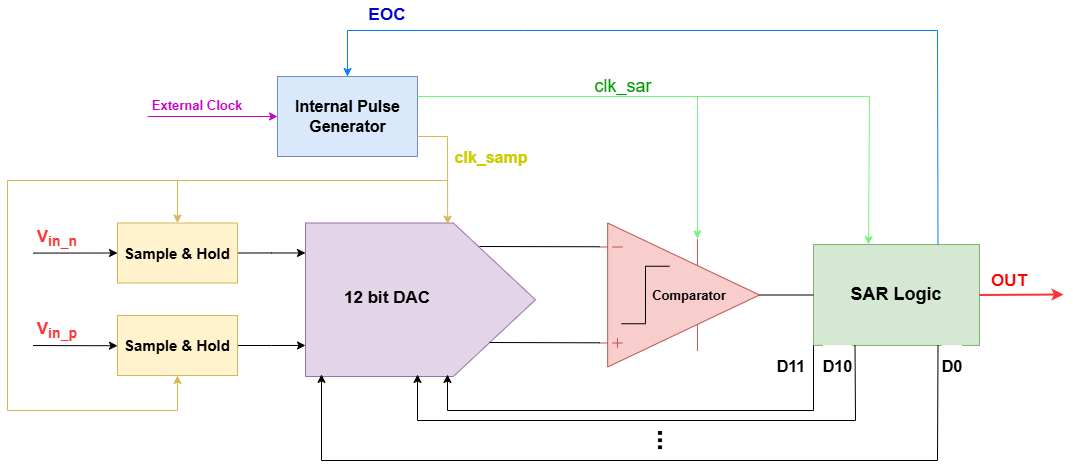

The diagram above was exported from draw.io. Its source (the exported page's mxGraphModel, read from the mxfile embedded in the PNG):
<mxGraphModel dx="1097" dy="661" grid="1" gridSize="10" guides="1" tooltips="1" connect="1" arrows="1" fold="1" page="1" pageScale="1" pageWidth="1100" pageHeight="850" math="0" shadow="0">
  <root>
    <mxCell id="0" />
    <mxCell id="1" parent="0" />
    <mxCell id="SM4SvRMPmGETuyjJ0OjZ-1" value="" style="rounded=0;whiteSpace=wrap;html=1;fillColor=#dae8fc;strokeColor=#6c8ebf;" vertex="1" parent="1">
      <mxGeometry x="630" y="486" width="140" height="80" as="geometry" />
    </mxCell>
    <mxCell id="SM4SvRMPmGETuyjJ0OjZ-2" value="&lt;b&gt;&lt;font style=&quot;font-size: 16px;&quot;&gt;Internal Pulse Generator&lt;/font&gt;&lt;/b&gt;" style="text;strokeColor=none;align=center;fillColor=none;html=1;verticalAlign=middle;whiteSpace=wrap;rounded=0;" vertex="1" parent="1">
      <mxGeometry x="642.5" y="511" width="115" height="30" as="geometry" />
    </mxCell>
    <mxCell id="SM4SvRMPmGETuyjJ0OjZ-4" value="" style="verticalLabelPosition=bottom;shadow=0;dashed=0;align=center;html=1;verticalAlign=top;shape=mxgraph.electrical.abstract.operational_amp_1;fillColor=#f8cecc;strokeColor=#b85450;" vertex="1" parent="1">
      <mxGeometry x="952" y="632.5" width="160" height="144" as="geometry" />
    </mxCell>
    <mxCell id="SM4SvRMPmGETuyjJ0OjZ-5" value="" style="pointerEvents=1;verticalLabelPosition=bottom;shadow=0;dashed=0;align=center;html=1;verticalAlign=top;shape=mxgraph.electrical.waveforms.step_1;" vertex="1" parent="1">
      <mxGeometry x="974" y="675.75" width="48" height="57.5" as="geometry" />
    </mxCell>
    <mxCell id="SM4SvRMPmGETuyjJ0OjZ-6" value="" style="verticalLabelPosition=bottom;shadow=0;dashed=0;align=center;html=1;verticalAlign=top;shape=mxgraph.electrical.abstract.dac;rotation=180;fillColor=#e1d5e7;strokeColor=#9673a6;direction=west;" vertex="1" parent="1">
      <mxGeometry x="658" y="632.5" width="230" height="153.5" as="geometry" />
    </mxCell>
    <mxCell id="SM4SvRMPmGETuyjJ0OjZ-7" value="&lt;b&gt;&lt;font style=&quot;font-size: 17px;&quot;&gt;12 bit DAC&lt;/font&gt;&lt;/b&gt;" style="text;strokeColor=none;align=center;fillColor=none;html=1;verticalAlign=middle;whiteSpace=wrap;rounded=0;direction=west;" vertex="1" parent="1">
      <mxGeometry x="690" y="683.25" width="100" height="50" as="geometry" />
    </mxCell>
    <mxCell id="SM4SvRMPmGETuyjJ0OjZ-8" value="&lt;b&gt;&lt;font style=&quot;font-size: 18px;&quot;&gt;SAR Logic&lt;/font&gt;&lt;/b&gt;" style="rounded=0;whiteSpace=wrap;html=1;fillColor=#d5e8d4;strokeColor=#82b366;" vertex="1" parent="1">
      <mxGeometry x="1166" y="654.06" width="166" height="100.88" as="geometry" />
    </mxCell>
    <mxCell id="SM4SvRMPmGETuyjJ0OjZ-9" value="" style="endArrow=none;html=1;rounded=0;exitX=1;exitY=0.5;exitDx=0;exitDy=0;entryX=0;entryY=0.165;entryDx=0;entryDy=0;entryPerimeter=0;" edge="1" parent="1" target="SM4SvRMPmGETuyjJ0OjZ-4">
      <mxGeometry width="50" height="50" relative="1" as="geometry">
        <mxPoint x="832" y="655.9999999999998" as="sourcePoint" />
        <mxPoint x="922" y="656" as="targetPoint" />
      </mxGeometry>
    </mxCell>
    <mxCell id="SM4SvRMPmGETuyjJ0OjZ-10" value="" style="endArrow=none;html=1;rounded=0;entryX=0;entryY=0.5;entryDx=0;entryDy=0;exitX=1;exitY=0.5;exitDx=0;exitDy=0;exitPerimeter=0;" edge="1" parent="1" source="SM4SvRMPmGETuyjJ0OjZ-4" target="SM4SvRMPmGETuyjJ0OjZ-8">
      <mxGeometry width="50" height="50" relative="1" as="geometry">
        <mxPoint x="916" y="722" as="sourcePoint" />
        <mxPoint x="966" y="672" as="targetPoint" />
      </mxGeometry>
    </mxCell>
    <mxCell id="SM4SvRMPmGETuyjJ0OjZ-13" value="" style="endArrow=none;html=1;rounded=0;exitX=0.001;exitY=0.832;exitDx=0;exitDy=0;exitPerimeter=0;" edge="1" parent="1" source="SM4SvRMPmGETuyjJ0OjZ-4">
      <mxGeometry width="50" height="50" relative="1" as="geometry">
        <mxPoint x="948" y="752" as="sourcePoint" />
        <mxPoint x="842" y="752" as="targetPoint" />
      </mxGeometry>
    </mxCell>
    <mxCell id="SM4SvRMPmGETuyjJ0OjZ-16" value="" style="endArrow=classic;html=1;rounded=0;exitX=1;exitY=0.75;exitDx=0;exitDy=0;strokeColor=light-dark(#d6b656, #ededed);entryX=0.618;entryY=0.007;entryDx=0;entryDy=0;entryPerimeter=0;" edge="1" parent="1" source="SM4SvRMPmGETuyjJ0OjZ-1" target="SM4SvRMPmGETuyjJ0OjZ-6">
      <mxGeometry width="50" height="50" relative="1" as="geometry">
        <mxPoint x="628" y="658" as="sourcePoint" />
        <mxPoint x="800" y="630" as="targetPoint" />
        <Array as="points">
          <mxPoint x="800" y="546" />
        </Array>
      </mxGeometry>
    </mxCell>
    <mxCell id="SM4SvRMPmGETuyjJ0OjZ-17" value="" style="endArrow=classic;html=1;rounded=0;exitX=1;exitY=0.25;exitDx=0;exitDy=0;entryX=0.612;entryY=0.11;entryDx=0;entryDy=0;entryPerimeter=0;strokeColor=light-dark(#75f57e, #ededed);" edge="1" parent="1" source="SM4SvRMPmGETuyjJ0OjZ-1" target="SM4SvRMPmGETuyjJ0OjZ-4">
      <mxGeometry width="50" height="50" relative="1" as="geometry">
        <mxPoint x="940" y="706" as="sourcePoint" />
        <mxPoint x="1048" y="512" as="targetPoint" />
        <Array as="points">
          <mxPoint x="1050" y="506" />
        </Array>
      </mxGeometry>
    </mxCell>
    <mxCell id="SM4SvRMPmGETuyjJ0OjZ-19" value="" style="endArrow=classic;html=1;rounded=0;strokeColor=light-dark(#75f57e, #ededed);entryX=0.5;entryY=0;entryDx=0;entryDy=0;" edge="1" parent="1">
      <mxGeometry width="50" height="50" relative="1" as="geometry">
        <mxPoint x="1022" y="506" as="sourcePoint" />
        <mxPoint x="1221" y="654.06" as="targetPoint" />
        <Array as="points">
          <mxPoint x="1222" y="506" />
        </Array>
      </mxGeometry>
    </mxCell>
    <mxCell id="SM4SvRMPmGETuyjJ0OjZ-21" value="" style="endArrow=classic;html=1;rounded=0;entryX=0;entryY=0.5;entryDx=0;entryDy=0;exitX=0.092;exitY=1.003;exitDx=0;exitDy=0;exitPerimeter=0;" edge="1" parent="1" source="SM4SvRMPmGETuyjJ0OjZ-27">
      <mxGeometry width="50" height="50" relative="1" as="geometry">
        <mxPoint x="340" y="662" as="sourcePoint" />
        <mxPoint x="470" y="662.4999999999998" as="targetPoint" />
      </mxGeometry>
    </mxCell>
    <mxCell id="SM4SvRMPmGETuyjJ0OjZ-22" value="" style="endArrow=classic;html=1;rounded=0;entryX=0;entryY=0.25;entryDx=0;entryDy=0;fontColor=light-dark(#CC00CC,#EDEDED);strokeColor=#CC00CC;" edge="1" parent="1">
      <mxGeometry width="50" height="50" relative="1" as="geometry">
        <mxPoint x="500" y="526" as="sourcePoint" />
        <mxPoint x="630" y="526" as="targetPoint" />
      </mxGeometry>
    </mxCell>
    <mxCell id="SM4SvRMPmGETuyjJ0OjZ-23" value="&lt;b&gt;&lt;font style=&quot;font-size: 13px;&quot;&gt;Comparator&lt;/font&gt;&lt;/b&gt;" style="text;strokeColor=none;align=center;fillColor=none;html=1;verticalAlign=middle;whiteSpace=wrap;rounded=0;" vertex="1" parent="1">
      <mxGeometry x="1012" y="689.5" width="60" height="30" as="geometry" />
    </mxCell>
    <mxCell id="SM4SvRMPmGETuyjJ0OjZ-24" value="&lt;font style=&quot;color: rgb(0, 153, 0); font-size: 18px;&quot;&gt;clk_sar&lt;/font&gt;" style="text;strokeColor=none;align=center;fillColor=none;html=1;verticalAlign=middle;whiteSpace=wrap;rounded=0;" vertex="1" parent="1">
      <mxGeometry x="884" y="481" width="184" height="30" as="geometry" />
    </mxCell>
    <mxCell id="SM4SvRMPmGETuyjJ0OjZ-25" value="&lt;font style=&quot;font-size: 16px; color: rgb(204, 204, 0);&quot;&gt;&lt;b style=&quot;&quot;&gt;clk_samp&lt;/b&gt;&lt;/font&gt;" style="text;strokeColor=none;align=center;fillColor=none;html=1;verticalAlign=middle;whiteSpace=wrap;rounded=0;" vertex="1" parent="1">
      <mxGeometry x="800" y="552" width="88" height="30" as="geometry" />
    </mxCell>
    <mxCell id="SM4SvRMPmGETuyjJ0OjZ-26" value="&lt;font style=&quot;font-size: 13px; color: rgb(204, 0, 204);&quot;&gt;&lt;b&gt;External Clock&lt;/b&gt;&lt;/font&gt;" style="text;strokeColor=none;align=center;fillColor=none;html=1;verticalAlign=middle;whiteSpace=wrap;rounded=0;" vertex="1" parent="1">
      <mxGeometry x="501" y="500" width="98" height="30" as="geometry" />
    </mxCell>
    <mxCell id="SM4SvRMPmGETuyjJ0OjZ-27" value="&lt;font color=&quot;#ff3333&quot;&gt;&lt;span style=&quot;font-size: 17px;&quot;&gt;&lt;b&gt;V&lt;sub&gt;in_n&lt;/sub&gt;&lt;/b&gt;&lt;/span&gt;&lt;/font&gt;" style="text;strokeColor=none;align=center;fillColor=none;html=1;verticalAlign=middle;whiteSpace=wrap;rounded=0;" vertex="1" parent="1">
      <mxGeometry x="380" y="632.5" width="60" height="30" as="geometry" />
    </mxCell>
    <mxCell id="SM4SvRMPmGETuyjJ0OjZ-28" value="&lt;font style=&quot;color: rgb(255, 0, 0); font-size: 17px;&quot;&gt;&lt;b style=&quot;&quot;&gt;OUT&lt;/b&gt;&lt;/font&gt;" style="text;strokeColor=none;align=center;fillColor=none;html=1;verticalAlign=middle;whiteSpace=wrap;rounded=0;" vertex="1" parent="1">
      <mxGeometry x="1332" y="675.75" width="60" height="30" as="geometry" />
    </mxCell>
    <mxCell id="SM4SvRMPmGETuyjJ0OjZ-29" value="&lt;font color=&quot;#0000cc&quot;&gt;&lt;span style=&quot;font-size: 17px;&quot;&gt;&lt;b&gt;EOC&lt;/b&gt;&lt;/span&gt;&lt;/font&gt;" style="text;strokeColor=none;align=center;fillColor=none;html=1;verticalAlign=middle;whiteSpace=wrap;rounded=0;" vertex="1" parent="1">
      <mxGeometry x="710" y="410" width="60" height="30" as="geometry" />
    </mxCell>
    <mxCell id="SM4SvRMPmGETuyjJ0OjZ-30" value="" style="endArrow=classic;html=1;rounded=0;exitX=1;exitY=0.5;exitDx=0;exitDy=0;strokeWidth=2;strokeColor=#FF3333;" edge="1" parent="1" source="SM4SvRMPmGETuyjJ0OjZ-8">
      <mxGeometry width="50" height="50" relative="1" as="geometry">
        <mxPoint x="1376" y="754" as="sourcePoint" />
        <mxPoint x="1416" y="704" as="targetPoint" />
      </mxGeometry>
    </mxCell>
    <mxCell id="SM4SvRMPmGETuyjJ0OjZ-222" value="" style="endArrow=classic;html=1;rounded=0;exitX=0;exitY=1;exitDx=0;exitDy=0;" edge="1" parent="1" source="SM4SvRMPmGETuyjJ0OjZ-8">
      <mxGeometry width="50" height="50" relative="1" as="geometry">
        <mxPoint x="1070" y="860" as="sourcePoint" />
        <mxPoint x="800" y="784" as="targetPoint" />
        <Array as="points">
          <mxPoint x="1166" y="820" />
          <mxPoint x="800" y="820" />
        </Array>
      </mxGeometry>
    </mxCell>
    <mxCell id="SM4SvRMPmGETuyjJ0OjZ-223" value="" style="endArrow=classic;html=1;rounded=0;exitX=0.25;exitY=1;exitDx=0;exitDy=0;" edge="1" parent="1" source="SM4SvRMPmGETuyjJ0OjZ-8">
      <mxGeometry width="50" height="50" relative="1" as="geometry">
        <mxPoint x="1136" y="754.94" as="sourcePoint" />
        <mxPoint x="770" y="783.94" as="targetPoint" />
        <Array as="points">
          <mxPoint x="1208" y="830" />
          <mxPoint x="770" y="830" />
        </Array>
      </mxGeometry>
    </mxCell>
    <mxCell id="SM4SvRMPmGETuyjJ0OjZ-224" value="" style="endArrow=classic;html=1;rounded=0;exitX=0.75;exitY=1;exitDx=0;exitDy=0;" edge="1" parent="1" source="SM4SvRMPmGETuyjJ0OjZ-8">
      <mxGeometry width="50" height="50" relative="1" as="geometry">
        <mxPoint x="1112" y="754.94" as="sourcePoint" />
        <mxPoint x="674" y="783.8800000000001" as="targetPoint" />
        <Array as="points">
          <mxPoint x="1290" y="870" />
          <mxPoint x="674" y="870" />
        </Array>
      </mxGeometry>
    </mxCell>
    <mxCell id="SM4SvRMPmGETuyjJ0OjZ-225" value="&lt;font style=&quot;font-size: 26px;&quot;&gt;&lt;b&gt;...&lt;/b&gt;&lt;/font&gt;" style="text;strokeColor=none;align=center;fillColor=none;html=1;verticalAlign=middle;whiteSpace=wrap;rounded=0;direction=east;rotation=90;" vertex="1" parent="1">
      <mxGeometry x="990" y="835" width="60" height="30" as="geometry" />
    </mxCell>
    <mxCell id="SM4SvRMPmGETuyjJ0OjZ-226" value="&lt;font style=&quot;font-size: 16px;&quot;&gt;D0&lt;/font&gt;" style="text;strokeColor=none;align=center;fillColor=none;html=1;verticalAlign=middle;whiteSpace=wrap;rounded=0;strokeWidth=3;fontStyle=1;labelBackgroundColor=default;fontSize=29;" vertex="1" parent="1">
      <mxGeometry x="1290" y="755.72" width="30" height="33.5" as="geometry" />
    </mxCell>
    <mxCell id="SM4SvRMPmGETuyjJ0OjZ-227" value="&lt;font style=&quot;font-size: 16px;&quot;&gt;D10&lt;/font&gt;" style="text;strokeColor=none;align=center;fillColor=none;html=1;verticalAlign=middle;whiteSpace=wrap;rounded=0;strokeWidth=3;fontStyle=1;labelBackgroundColor=default;fontSize=29;" vertex="1" parent="1">
      <mxGeometry x="1170" y="754.94" width="41" height="35.06" as="geometry" />
    </mxCell>
    <mxCell id="SM4SvRMPmGETuyjJ0OjZ-228" value="&lt;font style=&quot;font-size: 16px;&quot;&gt;D11&lt;/font&gt;" style="text;strokeColor=none;align=center;fillColor=none;html=1;verticalAlign=middle;whiteSpace=wrap;rounded=0;strokeWidth=3;fontStyle=1;labelBackgroundColor=default;fontSize=29;" vertex="1" parent="1">
      <mxGeometry x="1122" y="759.94" width="44" height="25.06" as="geometry" />
    </mxCell>
    <mxCell id="SM4SvRMPmGETuyjJ0OjZ-233" style="edgeStyle=orthogonalEdgeStyle;rounded=0;orthogonalLoop=1;jettySize=auto;html=1;exitX=1;exitY=0.5;exitDx=0;exitDy=0;" edge="1" parent="1" source="SM4SvRMPmGETuyjJ0OjZ-230">
      <mxGeometry relative="1" as="geometry">
        <mxPoint x="658" y="662.4615384615385" as="targetPoint" />
      </mxGeometry>
    </mxCell>
    <mxCell id="SM4SvRMPmGETuyjJ0OjZ-230" value="&lt;b&gt;&lt;font style=&quot;font-size: 15px;&quot;&gt;Sample &amp;amp; Hold&lt;/font&gt;&lt;/b&gt;" style="rounded=0;whiteSpace=wrap;html=1;fillColor=#fff2cc;strokeColor=#d6b656;" vertex="1" parent="1">
      <mxGeometry x="470" y="632.5" width="120" height="60" as="geometry" />
    </mxCell>
    <mxCell id="SM4SvRMPmGETuyjJ0OjZ-234" style="edgeStyle=orthogonalEdgeStyle;rounded=0;orthogonalLoop=1;jettySize=auto;html=1;exitX=1;exitY=0.5;exitDx=0;exitDy=0;" edge="1" parent="1" source="SM4SvRMPmGETuyjJ0OjZ-231">
      <mxGeometry relative="1" as="geometry">
        <mxPoint x="658" y="754.9615384615385" as="targetPoint" />
      </mxGeometry>
    </mxCell>
    <mxCell id="SM4SvRMPmGETuyjJ0OjZ-231" value="&lt;b&gt;&lt;font style=&quot;font-size: 15px;&quot;&gt;Sample &amp;amp; Hold&lt;/font&gt;&lt;/b&gt;" style="rounded=0;whiteSpace=wrap;html=1;fillColor=#fff2cc;strokeColor=#d6b656;" vertex="1" parent="1">
      <mxGeometry x="470" y="725" width="120" height="60" as="geometry" />
    </mxCell>
    <mxCell id="SM4SvRMPmGETuyjJ0OjZ-235" value="" style="endArrow=classic;html=1;rounded=0;entryX=0;entryY=0.5;entryDx=0;entryDy=0;exitX=0.092;exitY=1.003;exitDx=0;exitDy=0;exitPerimeter=0;" edge="1" parent="1" source="SM4SvRMPmGETuyjJ0OjZ-236">
      <mxGeometry width="50" height="50" relative="1" as="geometry">
        <mxPoint x="340" y="754.75" as="sourcePoint" />
        <mxPoint x="470" y="755.2499999999998" as="targetPoint" />
      </mxGeometry>
    </mxCell>
    <mxCell id="SM4SvRMPmGETuyjJ0OjZ-236" value="&lt;font color=&quot;#ff3333&quot;&gt;&lt;span style=&quot;font-size: 17px;&quot;&gt;&lt;b&gt;V&lt;sub&gt;in_p&lt;/sub&gt;&lt;/b&gt;&lt;/span&gt;&lt;/font&gt;" style="text;strokeColor=none;align=center;fillColor=none;html=1;verticalAlign=middle;whiteSpace=wrap;rounded=0;" vertex="1" parent="1">
      <mxGeometry x="380" y="724.94" width="60" height="30" as="geometry" />
    </mxCell>
    <mxCell id="SM4SvRMPmGETuyjJ0OjZ-237" value="" style="endArrow=classic;html=1;rounded=0;entryX=0.5;entryY=0;entryDx=0;entryDy=0;strokeColor=#007FFF;exitX=0.75;exitY=0;exitDx=0;exitDy=0;" edge="1" parent="1" source="SM4SvRMPmGETuyjJ0OjZ-8" target="SM4SvRMPmGETuyjJ0OjZ-1">
      <mxGeometry width="50" height="50" relative="1" as="geometry">
        <mxPoint x="1298" y="641.5" as="sourcePoint" />
        <mxPoint x="698" y="486.5" as="targetPoint" />
        <Array as="points">
          <mxPoint x="1290" y="440" />
          <mxPoint x="876" y="440" />
          <mxPoint x="700" y="440" />
        </Array>
      </mxGeometry>
    </mxCell>
    <mxCell id="SM4SvRMPmGETuyjJ0OjZ-238" value="" style="endArrow=classic;html=1;rounded=0;strokeColor=light-dark(#d6b656, #ededed);entryX=0.5;entryY=1;entryDx=0;entryDy=0;" edge="1" parent="1" target="SM4SvRMPmGETuyjJ0OjZ-231">
      <mxGeometry width="50" height="50" relative="1" as="geometry">
        <mxPoint x="800" y="590" as="sourcePoint" />
        <mxPoint x="490" y="658" as="targetPoint" />
        <Array as="points">
          <mxPoint x="360" y="590" />
          <mxPoint x="360" y="820" />
          <mxPoint x="530" y="820" />
        </Array>
      </mxGeometry>
    </mxCell>
    <mxCell id="SM4SvRMPmGETuyjJ0OjZ-239" value="" style="endArrow=classic;html=1;rounded=0;strokeColor=light-dark(#d6b656, #ededed);entryX=0.5;entryY=0;entryDx=0;entryDy=0;" edge="1" parent="1" target="SM4SvRMPmGETuyjJ0OjZ-230">
      <mxGeometry width="50" height="50" relative="1" as="geometry">
        <mxPoint x="530" y="590" as="sourcePoint" />
        <mxPoint x="550" y="688" as="targetPoint" />
        <Array as="points">
          <mxPoint x="530" y="590" />
        </Array>
      </mxGeometry>
    </mxCell>
  </root>
</mxGraphModel>